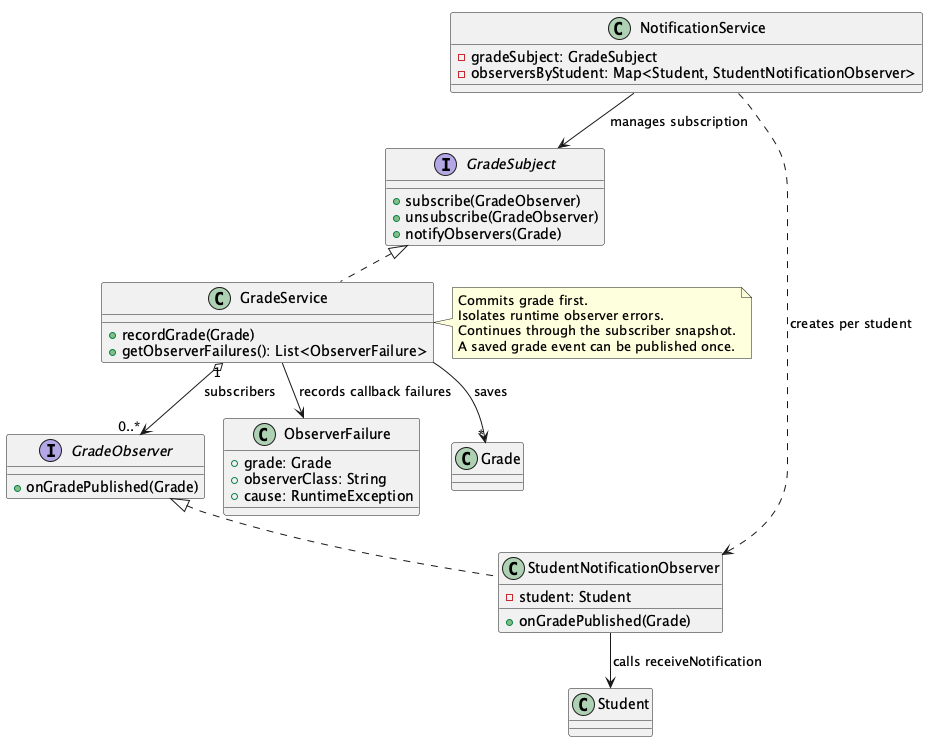

The diagram above was rendered by PlantUML. Its source (embedded in the PNG):
@startuml
!pragma layout smetana
interface GradeSubject {
 +subscribe(GradeObserver)
 +unsubscribe(GradeObserver)
 +notifyObservers(Grade)
}
interface GradeObserver {
 +onGradePublished(Grade)
}
class GradeService {
 +recordGrade(Grade)
 +getObserverFailures(): List<ObserverFailure>
}
class StudentNotificationObserver {
 -student: Student
 +onGradePublished(Grade)
}
class NotificationService {
 -gradeSubject: GradeSubject
 -observersByStudent: Map<Student, StudentNotificationObserver>
}
class ObserverFailure {
 +grade: Grade
 +observerClass: String
 +cause: RuntimeException
}
class Grade
class Student
GradeSubject <|.. GradeService
GradeObserver <|.. StudentNotificationObserver
GradeService "1" o--> "0..*" GradeObserver : subscribers
GradeService --> "*" Grade : saves
StudentNotificationObserver --> Student : calls receiveNotification
NotificationService --> GradeSubject : manages subscription
NotificationService ..> StudentNotificationObserver : creates per student
GradeService --> ObserverFailure : records callback failures
note right of GradeService
  Commits grade first.
  Isolates runtime observer errors.
  Continues through the subscriber snapshot.
  A saved grade event can be published once.
end note
@enduml